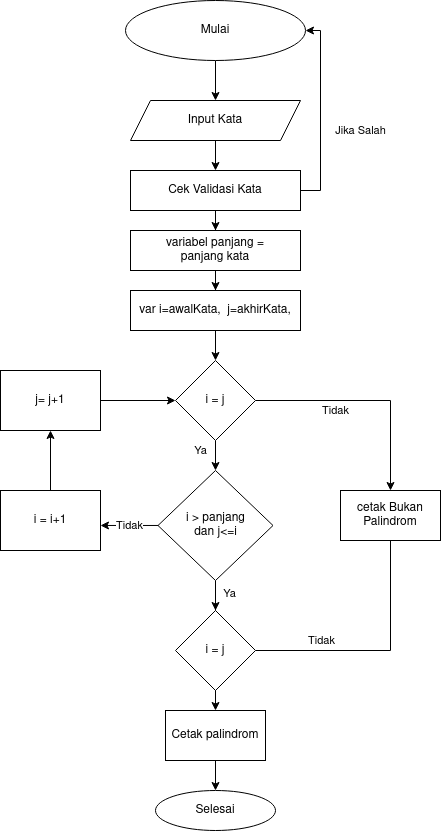

The diagram above was exported from draw.io. Its source (the exported page's mxGraphModel, read from the mxfile embedded in the PNG):
<mxGraphModel dx="2031" dy="1096" grid="1" gridSize="10" guides="1" tooltips="1" connect="1" arrows="1" fold="1" page="1" pageScale="1" pageWidth="827" pageHeight="1169" math="0" shadow="0">
  <root>
    <mxCell id="WIyWlLk6GJQsqaUBKTNV-0" />
    <mxCell id="WIyWlLk6GJQsqaUBKTNV-1" parent="WIyWlLk6GJQsqaUBKTNV-0" />
    <mxCell id="WvF3ZZgPL9nLgGRxF6gK-5" style="edgeStyle=orthogonalEdgeStyle;rounded=0;orthogonalLoop=1;jettySize=auto;html=1;entryX=0.5;entryY=0;entryDx=0;entryDy=0;" parent="WIyWlLk6GJQsqaUBKTNV-1" source="WvF3ZZgPL9nLgGRxF6gK-0" target="WvF3ZZgPL9nLgGRxF6gK-1" edge="1">
      <mxGeometry relative="1" as="geometry" />
    </mxCell>
    <mxCell id="WvF3ZZgPL9nLgGRxF6gK-0" value="Mulai" style="ellipse;whiteSpace=wrap;html=1;" parent="WIyWlLk6GJQsqaUBKTNV-1" vertex="1">
      <mxGeometry x="315" y="10" width="180" height="60" as="geometry" />
    </mxCell>
    <mxCell id="WvF3ZZgPL9nLgGRxF6gK-6" style="edgeStyle=orthogonalEdgeStyle;rounded=0;orthogonalLoop=1;jettySize=auto;html=1;entryX=0.5;entryY=0;entryDx=0;entryDy=0;" parent="WIyWlLk6GJQsqaUBKTNV-1" source="WvF3ZZgPL9nLgGRxF6gK-1" target="WvF3ZZgPL9nLgGRxF6gK-3" edge="1">
      <mxGeometry relative="1" as="geometry" />
    </mxCell>
    <mxCell id="WvF3ZZgPL9nLgGRxF6gK-1" value="Input Kata" style="shape=parallelogram;perimeter=parallelogramPerimeter;whiteSpace=wrap;html=1;fixedSize=1;" parent="WIyWlLk6GJQsqaUBKTNV-1" vertex="1">
      <mxGeometry x="320" y="110" width="170" height="40" as="geometry" />
    </mxCell>
    <mxCell id="WvF3ZZgPL9nLgGRxF6gK-4" value="Jika Salah" style="edgeStyle=orthogonalEdgeStyle;rounded=0;orthogonalLoop=1;jettySize=auto;html=1;entryX=1;entryY=0.5;entryDx=0;entryDy=0;exitX=1;exitY=0.5;exitDx=0;exitDy=0;" parent="WIyWlLk6GJQsqaUBKTNV-1" source="WvF3ZZgPL9nLgGRxF6gK-3" target="WvF3ZZgPL9nLgGRxF6gK-0" edge="1">
      <mxGeometry x="-0.1818" y="-40" relative="1" as="geometry">
        <mxPoint x="590" y="230" as="sourcePoint" />
        <Array as="points">
          <mxPoint x="510" y="200" />
          <mxPoint x="510" y="40" />
        </Array>
        <mxPoint as="offset" />
      </mxGeometry>
    </mxCell>
    <mxCell id="WvF3ZZgPL9nLgGRxF6gK-18" style="edgeStyle=orthogonalEdgeStyle;rounded=0;orthogonalLoop=1;jettySize=auto;html=1;" parent="WIyWlLk6GJQsqaUBKTNV-1" source="WvF3ZZgPL9nLgGRxF6gK-3" target="WvF3ZZgPL9nLgGRxF6gK-17" edge="1">
      <mxGeometry relative="1" as="geometry" />
    </mxCell>
    <mxCell id="WvF3ZZgPL9nLgGRxF6gK-3" value="Cek Validasi Kata" style="rounded=0;whiteSpace=wrap;html=1;" parent="WIyWlLk6GJQsqaUBKTNV-1" vertex="1">
      <mxGeometry x="320" y="180" width="170" height="40" as="geometry" />
    </mxCell>
    <mxCell id="WvF3ZZgPL9nLgGRxF6gK-11" style="edgeStyle=orthogonalEdgeStyle;rounded=0;orthogonalLoop=1;jettySize=auto;html=1;entryX=0.5;entryY=0;entryDx=0;entryDy=0;" parent="WIyWlLk6GJQsqaUBKTNV-1" source="WvF3ZZgPL9nLgGRxF6gK-7" target="WvF3ZZgPL9nLgGRxF6gK-46" edge="1">
      <mxGeometry relative="1" as="geometry">
        <mxPoint x="405" y="360" as="targetPoint" />
      </mxGeometry>
    </mxCell>
    <mxCell id="WvF3ZZgPL9nLgGRxF6gK-7" value="&lt;div&gt;var i=awalKata,&amp;nbsp; j=akhirKata,&lt;/div&gt;" style="rounded=0;whiteSpace=wrap;html=1;" parent="WIyWlLk6GJQsqaUBKTNV-1" vertex="1">
      <mxGeometry x="320" y="300" width="170" height="40" as="geometry" />
    </mxCell>
    <mxCell id="WvF3ZZgPL9nLgGRxF6gK-16" value="Ya" style="edgeStyle=orthogonalEdgeStyle;rounded=0;orthogonalLoop=1;jettySize=auto;html=1;entryX=0.5;entryY=0;entryDx=0;entryDy=0;" parent="WIyWlLk6GJQsqaUBKTNV-1" source="WvF3ZZgPL9nLgGRxF6gK-12" target="WvF3ZZgPL9nLgGRxF6gK-35" edge="1">
      <mxGeometry x="-0.1641" y="15" relative="1" as="geometry">
        <mxPoint x="275" y="560" as="targetPoint" />
        <Array as="points">
          <mxPoint x="405" y="620" />
        </Array>
        <mxPoint x="-1" as="offset" />
      </mxGeometry>
    </mxCell>
    <mxCell id="Oek-Hpr4QdJbsszQWTm_-13" value="Tidak" style="edgeStyle=orthogonalEdgeStyle;rounded=0;orthogonalLoop=1;jettySize=auto;html=1;entryX=1;entryY=0.583;entryDx=0;entryDy=0;entryPerimeter=0;" parent="WIyWlLk6GJQsqaUBKTNV-1" source="WvF3ZZgPL9nLgGRxF6gK-12" target="WvF3ZZgPL9nLgGRxF6gK-26" edge="1">
      <mxGeometry relative="1" as="geometry" />
    </mxCell>
    <mxCell id="WvF3ZZgPL9nLgGRxF6gK-12" value="&lt;div&gt;i &amp;gt; panjang &lt;br&gt;&lt;/div&gt;&lt;div&gt;dan j&amp;lt;=i&lt;br&gt;&lt;/div&gt;" style="rhombus;whiteSpace=wrap;html=1;" parent="WIyWlLk6GJQsqaUBKTNV-1" vertex="1">
      <mxGeometry x="347.5" y="480" width="115" height="110" as="geometry" />
    </mxCell>
    <mxCell id="WvF3ZZgPL9nLgGRxF6gK-19" style="edgeStyle=orthogonalEdgeStyle;rounded=0;orthogonalLoop=1;jettySize=auto;html=1;" parent="WIyWlLk6GJQsqaUBKTNV-1" source="WvF3ZZgPL9nLgGRxF6gK-17" target="WvF3ZZgPL9nLgGRxF6gK-7" edge="1">
      <mxGeometry relative="1" as="geometry" />
    </mxCell>
    <mxCell id="WvF3ZZgPL9nLgGRxF6gK-17" value="&lt;div&gt;variabel panjang = &lt;br&gt;&lt;/div&gt;&lt;div&gt;panjang kata&lt;/div&gt;" style="rounded=0;whiteSpace=wrap;html=1;" parent="WIyWlLk6GJQsqaUBKTNV-1" vertex="1">
      <mxGeometry x="320" y="240" width="170" height="40" as="geometry" />
    </mxCell>
    <mxCell id="Oek-Hpr4QdJbsszQWTm_-14" style="edgeStyle=orthogonalEdgeStyle;rounded=0;orthogonalLoop=1;jettySize=auto;html=1;entryX=0;entryY=0.5;entryDx=0;entryDy=0;" parent="WIyWlLk6GJQsqaUBKTNV-1" source="WvF3ZZgPL9nLgGRxF6gK-25" target="WvF3ZZgPL9nLgGRxF6gK-46" edge="1">
      <mxGeometry relative="1" as="geometry" />
    </mxCell>
    <mxCell id="WvF3ZZgPL9nLgGRxF6gK-25" value="j= j+1" style="rounded=0;whiteSpace=wrap;html=1;" parent="WIyWlLk6GJQsqaUBKTNV-1" vertex="1">
      <mxGeometry x="190" y="380" width="100" height="60" as="geometry" />
    </mxCell>
    <mxCell id="Oek-Hpr4QdJbsszQWTm_-1" style="edgeStyle=orthogonalEdgeStyle;rounded=0;orthogonalLoop=1;jettySize=auto;html=1;entryX=0.5;entryY=1;entryDx=0;entryDy=0;" parent="WIyWlLk6GJQsqaUBKTNV-1" source="WvF3ZZgPL9nLgGRxF6gK-26" target="WvF3ZZgPL9nLgGRxF6gK-25" edge="1">
      <mxGeometry relative="1" as="geometry" />
    </mxCell>
    <mxCell id="WvF3ZZgPL9nLgGRxF6gK-26" value="i = i+1" style="rounded=0;whiteSpace=wrap;html=1;" parent="WIyWlLk6GJQsqaUBKTNV-1" vertex="1">
      <mxGeometry x="190" y="500" width="100" height="60" as="geometry" />
    </mxCell>
    <mxCell id="WvF3ZZgPL9nLgGRxF6gK-42" value="Ya" style="edgeStyle=orthogonalEdgeStyle;rounded=0;orthogonalLoop=1;jettySize=auto;html=1;" parent="WIyWlLk6GJQsqaUBKTNV-1" source="WvF3ZZgPL9nLgGRxF6gK-35" target="WvF3ZZgPL9nLgGRxF6gK-40" edge="1">
      <mxGeometry x="-1" y="25" relative="1" as="geometry">
        <Array as="points">
          <mxPoint x="405" y="660" />
          <mxPoint x="405" y="795" />
        </Array>
        <mxPoint as="offset" />
      </mxGeometry>
    </mxCell>
    <mxCell id="Oek-Hpr4QdJbsszQWTm_-12" value="Tidak" style="edgeStyle=orthogonalEdgeStyle;rounded=0;orthogonalLoop=1;jettySize=auto;html=1;entryX=0.5;entryY=0;entryDx=0;entryDy=0;" parent="WIyWlLk6GJQsqaUBKTNV-1" source="WvF3ZZgPL9nLgGRxF6gK-35" target="WvF3ZZgPL9nLgGRxF6gK-39" edge="1">
      <mxGeometry x="-0.5592" y="10" relative="1" as="geometry">
        <mxPoint as="offset" />
        <Array as="points">
          <mxPoint x="580" y="660" />
        </Array>
      </mxGeometry>
    </mxCell>
    <mxCell id="WvF3ZZgPL9nLgGRxF6gK-35" value="i = j" style="rhombus;whiteSpace=wrap;html=1;" parent="WIyWlLk6GJQsqaUBKTNV-1" vertex="1">
      <mxGeometry x="365" y="620" width="80" height="80" as="geometry" />
    </mxCell>
    <mxCell id="WvF3ZZgPL9nLgGRxF6gK-39" value="&lt;div&gt;cetak Bukan &lt;br&gt;&lt;/div&gt;&lt;div&gt;Palindrom&lt;br&gt;&lt;/div&gt;" style="rounded=0;whiteSpace=wrap;html=1;" parent="WIyWlLk6GJQsqaUBKTNV-1" vertex="1">
      <mxGeometry x="530" y="500" width="100" height="50" as="geometry" />
    </mxCell>
    <mxCell id="06HYNZ4gUKpGmoeNnPDJ-0" style="edgeStyle=orthogonalEdgeStyle;rounded=0;orthogonalLoop=1;jettySize=auto;html=1;" edge="1" parent="WIyWlLk6GJQsqaUBKTNV-1" source="WvF3ZZgPL9nLgGRxF6gK-40">
      <mxGeometry relative="1" as="geometry">
        <mxPoint x="405" y="800" as="targetPoint" />
      </mxGeometry>
    </mxCell>
    <mxCell id="WvF3ZZgPL9nLgGRxF6gK-40" value="Cetak palindrom" style="rounded=0;whiteSpace=wrap;html=1;" parent="WIyWlLk6GJQsqaUBKTNV-1" vertex="1">
      <mxGeometry x="355" y="720" width="100" height="50" as="geometry" />
    </mxCell>
    <mxCell id="WvF3ZZgPL9nLgGRxF6gK-48" value="Ya" style="edgeStyle=orthogonalEdgeStyle;rounded=0;orthogonalLoop=1;jettySize=auto;html=1;entryX=0.5;entryY=0;entryDx=0;entryDy=0;" parent="WIyWlLk6GJQsqaUBKTNV-1" source="WvF3ZZgPL9nLgGRxF6gK-46" target="WvF3ZZgPL9nLgGRxF6gK-12" edge="1">
      <mxGeometry x="0.2" y="-15" relative="1" as="geometry">
        <mxPoint as="offset" />
      </mxGeometry>
    </mxCell>
    <mxCell id="WvF3ZZgPL9nLgGRxF6gK-49" value="Tidak" style="edgeStyle=orthogonalEdgeStyle;rounded=0;orthogonalLoop=1;jettySize=auto;html=1;entryX=0.5;entryY=0;entryDx=0;entryDy=0;" parent="WIyWlLk6GJQsqaUBKTNV-1" source="WvF3ZZgPL9nLgGRxF6gK-46" target="WvF3ZZgPL9nLgGRxF6gK-39" edge="1">
      <mxGeometry x="-0.2917" y="-10" relative="1" as="geometry">
        <Array as="points">
          <mxPoint x="580" y="410" />
        </Array>
        <mxPoint as="offset" />
      </mxGeometry>
    </mxCell>
    <mxCell id="WvF3ZZgPL9nLgGRxF6gK-46" value="i = j" style="rhombus;whiteSpace=wrap;html=1;" parent="WIyWlLk6GJQsqaUBKTNV-1" vertex="1">
      <mxGeometry x="365" y="370" width="80" height="80" as="geometry" />
    </mxCell>
    <mxCell id="06HYNZ4gUKpGmoeNnPDJ-1" value="Selesai" style="ellipse;whiteSpace=wrap;html=1;" vertex="1" parent="WIyWlLk6GJQsqaUBKTNV-1">
      <mxGeometry x="345" y="800" width="120" height="40" as="geometry" />
    </mxCell>
  </root>
</mxGraphModel>